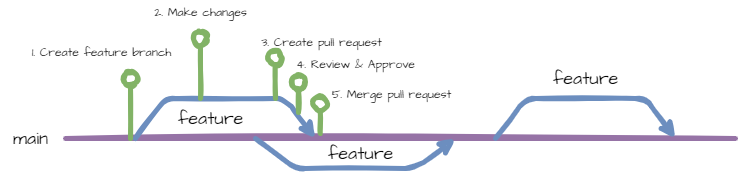

The diagram above was exported from draw.io. Its source (the exported page's mxGraphModel, read from the mxfile embedded in the PNG):
<mxGraphModel dx="1086" dy="527" grid="0" gridSize="10" guides="1" tooltips="1" connect="1" arrows="1" fold="1" page="0" pageScale="1" pageWidth="827" pageHeight="1169" math="0" shadow="0">
  <root>
    <mxCell id="0" />
    <mxCell id="1" parent="0" />
    <mxCell id="2" value="" style="endArrow=none;html=1;sketch=1;curveFitting=1;jiggle=2;fillColor=#e1d5e7;strokeColor=#9673a6;strokeWidth=5;" parent="1" edge="1">
      <mxGeometry width="50" height="50" relative="1" as="geometry">
        <mxPoint x="100" y="280" as="sourcePoint" />
        <mxPoint x="770" y="280" as="targetPoint" />
      </mxGeometry>
    </mxCell>
    <mxCell id="3" value="main" style="text;html=1;align=center;verticalAlign=middle;resizable=0;points=[];autosize=1;strokeColor=none;fillColor=none;sketch=1;curveFitting=1;jiggle=2;fontFamily=Architects Daughter;fontSource=https%3A%2F%2Ffonts.googleapis.com%2Fcss%3Ffamily%3DArchitects%2BDaughter;fontSize=18;" parent="1" vertex="1">
      <mxGeometry x="35" y="260" width="60" height="40" as="geometry" />
    </mxCell>
    <mxCell id="5" value="" style="endArrow=classic;html=1;sketch=1;strokeWidth=5;fontFamily=Architects Daughter;fontSource=https%3A%2F%2Ffonts.googleapis.com%2Fcss%3Ffamily%3DArchitects%2BDaughter;fontSize=18;fillColor=#dae8fc;strokeColor=#6c8ebf;" parent="1" edge="1">
      <mxGeometry width="50" height="50" relative="1" as="geometry">
        <mxPoint x="170" y="280" as="sourcePoint" />
        <mxPoint x="350" y="280" as="targetPoint" />
        <Array as="points">
          <mxPoint x="200" y="240" />
          <mxPoint x="320" y="240" />
        </Array>
      </mxGeometry>
    </mxCell>
    <mxCell id="6" value="feature" style="text;html=1;align=center;verticalAlign=middle;resizable=0;points=[];autosize=1;strokeColor=none;fillColor=none;sketch=1;curveFitting=1;jiggle=2;fontFamily=Architects Daughter;fontSource=https%3A%2F%2Ffonts.googleapis.com%2Fcss%3Ffamily%3DArchitects%2BDaughter;fontSize=18;" parent="1" vertex="1">
      <mxGeometry x="200" y="240" width="90" height="40" as="geometry" />
    </mxCell>
    <mxCell id="7" value="" style="endArrow=classic;html=1;sketch=1;strokeWidth=5;fontFamily=Architects Daughter;fontSource=https%3A%2F%2Ffonts.googleapis.com%2Fcss%3Ffamily%3DArchitects%2BDaughter;fontSize=18;fillColor=#dae8fc;strokeColor=#6c8ebf;" parent="1" edge="1">
      <mxGeometry width="50" height="50" relative="1" as="geometry">
        <mxPoint x="290" y="280" as="sourcePoint" />
        <mxPoint x="490" y="280" as="targetPoint" />
        <Array as="points">
          <mxPoint x="330" y="310" />
          <mxPoint x="450" y="310" />
        </Array>
      </mxGeometry>
    </mxCell>
    <mxCell id="8" value="feature" style="text;html=1;align=center;verticalAlign=middle;resizable=0;points=[];autosize=1;strokeColor=none;fillColor=none;sketch=1;curveFitting=1;jiggle=2;fontFamily=Architects Daughter;fontSource=https%3A%2F%2Ffonts.googleapis.com%2Fcss%3Ffamily%3DArchitects%2BDaughter;fontSize=18;" parent="1" vertex="1">
      <mxGeometry x="350" y="275" width="90" height="40" as="geometry" />
    </mxCell>
    <mxCell id="9" value="" style="endArrow=classic;html=1;sketch=1;strokeWidth=5;fontFamily=Architects Daughter;fontSource=https%3A%2F%2Ffonts.googleapis.com%2Fcss%3Ffamily%3DArchitects%2BDaughter;fontSize=18;fillColor=#dae8fc;strokeColor=#6c8ebf;" parent="1" edge="1">
      <mxGeometry width="50" height="50" relative="1" as="geometry">
        <mxPoint x="530" y="280" as="sourcePoint" />
        <mxPoint x="710" y="280" as="targetPoint" />
        <Array as="points">
          <mxPoint x="560" y="240" />
          <mxPoint x="680" y="240" />
        </Array>
      </mxGeometry>
    </mxCell>
    <mxCell id="10" value="feature" style="text;html=1;align=center;verticalAlign=middle;resizable=0;points=[];autosize=1;strokeColor=none;fillColor=none;sketch=1;curveFitting=1;jiggle=2;fontFamily=Architects Daughter;fontSource=https%3A%2F%2Ffonts.googleapis.com%2Fcss%3Ffamily%3DArchitects%2BDaughter;fontSize=18;" parent="1" vertex="1">
      <mxGeometry x="575" y="200" width="90" height="40" as="geometry" />
    </mxCell>
    <mxCell id="11" value="" style="endArrow=oval;html=1;sketch=1;strokeWidth=5;fontFamily=Architects Daughter;fontSource=https%3A%2F%2Ffonts.googleapis.com%2Fcss%3Ffamily%3DArchitects%2BDaughter;fontSize=18;fillColor=#d5e8d4;strokeColor=#82b366;endFill=1;endSize=14;" parent="1" edge="1">
      <mxGeometry width="50" height="50" relative="1" as="geometry">
        <mxPoint x="165" y="280" as="sourcePoint" />
        <mxPoint x="165" y="220" as="targetPoint" />
      </mxGeometry>
    </mxCell>
    <mxCell id="12" value="1. Create feature branch" style="text;html=1;align=center;verticalAlign=middle;resizable=0;points=[];autosize=1;strokeColor=none;fillColor=none;fontSize=12;fontFamily=Architects Daughter;" parent="1" vertex="1">
      <mxGeometry x="57" y="182" width="157" height="26" as="geometry" />
    </mxCell>
    <mxCell id="13" value="" style="endArrow=oval;html=1;sketch=1;strokeWidth=5;fontFamily=Architects Daughter;fontSource=https%3A%2F%2Ffonts.googleapis.com%2Fcss%3Ffamily%3DArchitects%2BDaughter;fontSize=18;fillColor=#d5e8d4;strokeColor=#82b366;endFill=1;endSize=14;" parent="1" edge="1">
      <mxGeometry width="50" height="50" relative="1" as="geometry">
        <mxPoint x="235" y="240" as="sourcePoint" />
        <mxPoint x="235" y="180" as="targetPoint" />
      </mxGeometry>
    </mxCell>
    <mxCell id="14" value="2. Make changes" style="text;html=1;align=center;verticalAlign=middle;resizable=0;points=[];autosize=1;strokeColor=none;fillColor=none;fontSize=12;fontFamily=Architects Daughter;" parent="1" vertex="1">
      <mxGeometry x="180" y="142" width="110" height="26" as="geometry" />
    </mxCell>
    <mxCell id="16" value="3. Create pull request" style="text;html=1;align=center;verticalAlign=middle;resizable=0;points=[];autosize=1;strokeColor=none;fillColor=none;fontSize=12;fontFamily=Architects Daughter;" parent="1" vertex="1">
      <mxGeometry x="286" y="172" width="139" height="26" as="geometry" />
    </mxCell>
    <mxCell id="17" value="" style="endArrow=oval;html=1;sketch=1;strokeWidth=5;fontFamily=Architects Daughter;fontSource=https%3A%2F%2Ffonts.googleapis.com%2Fcss%3Ffamily%3DArchitects%2BDaughter;fontSize=18;fillColor=#d5e8d4;strokeColor=#82b366;endFill=1;endSize=14;" parent="1" edge="1">
      <mxGeometry width="50" height="50" relative="1" as="geometry">
        <mxPoint x="333" y="254" as="sourcePoint" />
        <mxPoint x="333" y="224" as="targetPoint" />
      </mxGeometry>
    </mxCell>
    <mxCell id="18" value="4. Review &amp;amp; Approve" style="text;html=1;align=center;verticalAlign=middle;resizable=0;points=[];autosize=1;strokeColor=none;fillColor=none;fontSize=12;fontFamily=Architects Daughter;" parent="1" vertex="1">
      <mxGeometry x="321" y="194" width="137" height="26" as="geometry" />
    </mxCell>
    <mxCell id="19" value="" style="endArrow=oval;html=1;sketch=1;strokeWidth=5;fontFamily=Architects Daughter;fontSource=https%3A%2F%2Ffonts.googleapis.com%2Fcss%3Ffamily%3DArchitects%2BDaughter;fontSize=18;fillColor=#d5e8d4;strokeColor=#82b366;endFill=1;endSize=14;" parent="1" edge="1">
      <mxGeometry width="50" height="50" relative="1" as="geometry">
        <mxPoint x="354.76" y="275" as="sourcePoint" />
        <mxPoint x="354.76" y="245" as="targetPoint" />
      </mxGeometry>
    </mxCell>
    <mxCell id="20" value="5. Merge pull request" style="text;html=1;align=center;verticalAlign=middle;resizable=0;points=[];autosize=1;strokeColor=none;fillColor=none;fontSize=12;fontFamily=Architects Daughter;" parent="1" vertex="1">
      <mxGeometry x="357" y="224" width="138" height="26" as="geometry" />
    </mxCell>
    <mxCell id="21" value="" style="endArrow=oval;html=1;sketch=1;strokeWidth=5;fontFamily=Architects Daughter;fontSource=https%3A%2F%2Ffonts.googleapis.com%2Fcss%3Ffamily%3DArchitects%2BDaughter;fontSize=18;fillColor=#d5e8d4;strokeColor=#82b366;endFill=1;endSize=14;entryX=0.15;entryY=0.963;entryDx=0;entryDy=0;entryPerimeter=0;" parent="1" edge="1">
      <mxGeometry width="50" height="50" relative="1" as="geometry">
        <mxPoint x="310" y="240" as="sourcePoint" />
        <mxPoint x="309.4999999999999" y="198.89000000000004" as="targetPoint" />
      </mxGeometry>
    </mxCell>
  </root>
</mxGraphModel>